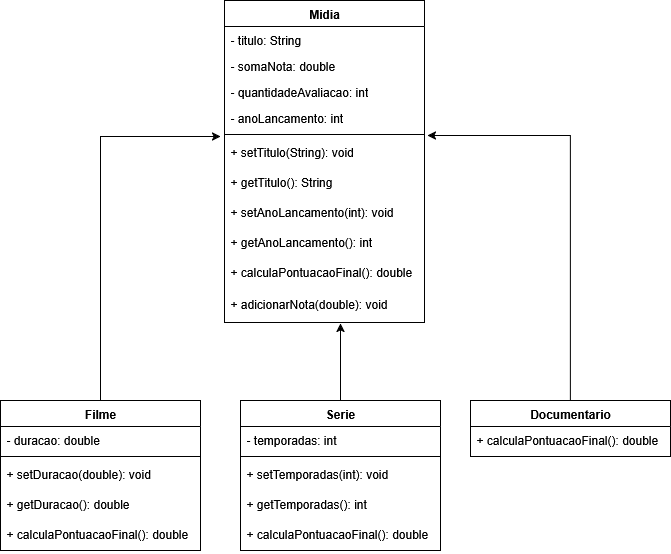

The diagram above was exported from draw.io. Its source (the exported page's mxGraphModel, read from the mxfile embedded in the PNG):
<mxGraphModel dx="946" dy="579" grid="1" gridSize="10" guides="1" tooltips="1" connect="1" arrows="1" fold="1" page="1" pageScale="1" pageWidth="827" pageHeight="1169" math="0" shadow="0">
  <root>
    <mxCell id="0" />
    <mxCell id="1" parent="0" />
    <mxCell id="3Td_kOV05yfc_r1lD3Br-10" value="Midia" style="swimlane;fontStyle=1;align=center;verticalAlign=top;childLayout=stackLayout;horizontal=1;startSize=26;horizontalStack=0;resizeParent=1;resizeParentMax=0;resizeLast=0;collapsible=1;marginBottom=0;whiteSpace=wrap;html=1;" vertex="1" parent="1">
      <mxGeometry x="314" y="50" width="200" height="322" as="geometry" />
    </mxCell>
    <mxCell id="3Td_kOV05yfc_r1lD3Br-11" value="- titulo: String" style="text;strokeColor=none;fillColor=none;align=left;verticalAlign=top;spacingLeft=4;spacingRight=4;overflow=hidden;rotatable=0;points=[[0,0.5],[1,0.5]];portConstraint=eastwest;whiteSpace=wrap;html=1;" vertex="1" parent="3Td_kOV05yfc_r1lD3Br-10">
      <mxGeometry y="26" width="200" height="26" as="geometry" />
    </mxCell>
    <mxCell id="3Td_kOV05yfc_r1lD3Br-14" value="- somaNota: double" style="text;strokeColor=none;fillColor=none;align=left;verticalAlign=top;spacingLeft=4;spacingRight=4;overflow=hidden;rotatable=0;points=[[0,0.5],[1,0.5]];portConstraint=eastwest;whiteSpace=wrap;html=1;" vertex="1" parent="3Td_kOV05yfc_r1lD3Br-10">
      <mxGeometry y="52" width="200" height="26" as="geometry" />
    </mxCell>
    <mxCell id="3Td_kOV05yfc_r1lD3Br-17" value="- quantidadeAvaliacao: int" style="text;strokeColor=none;fillColor=none;align=left;verticalAlign=top;spacingLeft=4;spacingRight=4;overflow=hidden;rotatable=0;points=[[0,0.5],[1,0.5]];portConstraint=eastwest;whiteSpace=wrap;html=1;" vertex="1" parent="3Td_kOV05yfc_r1lD3Br-10">
      <mxGeometry y="78" width="200" height="26" as="geometry" />
    </mxCell>
    <mxCell id="3Td_kOV05yfc_r1lD3Br-15" value="- anoLancamento: int" style="text;strokeColor=none;fillColor=none;align=left;verticalAlign=top;spacingLeft=4;spacingRight=4;overflow=hidden;rotatable=0;points=[[0,0.5],[1,0.5]];portConstraint=eastwest;whiteSpace=wrap;html=1;" vertex="1" parent="3Td_kOV05yfc_r1lD3Br-10">
      <mxGeometry y="104" width="200" height="26" as="geometry" />
    </mxCell>
    <mxCell id="3Td_kOV05yfc_r1lD3Br-12" value="" style="line;strokeWidth=1;fillColor=none;align=left;verticalAlign=middle;spacingTop=-1;spacingLeft=3;spacingRight=3;rotatable=0;labelPosition=right;points=[];portConstraint=eastwest;strokeColor=inherit;" vertex="1" parent="3Td_kOV05yfc_r1lD3Br-10">
      <mxGeometry y="130" width="200" height="8" as="geometry" />
    </mxCell>
    <mxCell id="3Td_kOV05yfc_r1lD3Br-18" value="+ setTitulo(String): void" style="text;strokeColor=none;fillColor=none;align=left;verticalAlign=top;spacingLeft=4;spacingRight=4;overflow=hidden;rotatable=0;points=[[0,0.5],[1,0.5]];portConstraint=eastwest;whiteSpace=wrap;html=1;" vertex="1" parent="3Td_kOV05yfc_r1lD3Br-10">
      <mxGeometry y="138" width="200" height="30" as="geometry" />
    </mxCell>
    <mxCell id="3Td_kOV05yfc_r1lD3Br-19" value="+ getTitulo(): String" style="text;strokeColor=none;fillColor=none;align=left;verticalAlign=top;spacingLeft=4;spacingRight=4;overflow=hidden;rotatable=0;points=[[0,0.5],[1,0.5]];portConstraint=eastwest;whiteSpace=wrap;html=1;" vertex="1" parent="3Td_kOV05yfc_r1lD3Br-10">
      <mxGeometry y="168" width="200" height="30" as="geometry" />
    </mxCell>
    <mxCell id="3Td_kOV05yfc_r1lD3Br-20" value="+ setAnoLancamento(int): void" style="text;strokeColor=none;fillColor=none;align=left;verticalAlign=top;spacingLeft=4;spacingRight=4;overflow=hidden;rotatable=0;points=[[0,0.5],[1,0.5]];portConstraint=eastwest;whiteSpace=wrap;html=1;" vertex="1" parent="3Td_kOV05yfc_r1lD3Br-10">
      <mxGeometry y="198" width="200" height="30" as="geometry" />
    </mxCell>
    <mxCell id="3Td_kOV05yfc_r1lD3Br-21" value="+ getAnoLancamento(): int" style="text;strokeColor=none;fillColor=none;align=left;verticalAlign=top;spacingLeft=4;spacingRight=4;overflow=hidden;rotatable=0;points=[[0,0.5],[1,0.5]];portConstraint=eastwest;whiteSpace=wrap;html=1;" vertex="1" parent="3Td_kOV05yfc_r1lD3Br-10">
      <mxGeometry y="228" width="200" height="30" as="geometry" />
    </mxCell>
    <mxCell id="3Td_kOV05yfc_r1lD3Br-13" value="+ calculaPontuacaoFinal(): double" style="text;strokeColor=none;fillColor=none;align=left;verticalAlign=top;spacingLeft=4;spacingRight=4;overflow=hidden;rotatable=0;points=[[0,0.5],[1,0.5]];portConstraint=eastwest;whiteSpace=wrap;html=1;" vertex="1" parent="3Td_kOV05yfc_r1lD3Br-10">
      <mxGeometry y="258" width="200" height="32" as="geometry" />
    </mxCell>
    <mxCell id="3Td_kOV05yfc_r1lD3Br-22" value="+ adicionarNota(double): void" style="text;strokeColor=none;fillColor=none;align=left;verticalAlign=top;spacingLeft=4;spacingRight=4;overflow=hidden;rotatable=0;points=[[0,0.5],[1,0.5]];portConstraint=eastwest;whiteSpace=wrap;html=1;" vertex="1" parent="3Td_kOV05yfc_r1lD3Br-10">
      <mxGeometry y="290" width="200" height="32" as="geometry" />
    </mxCell>
    <mxCell id="3Td_kOV05yfc_r1lD3Br-23" value="&lt;div&gt;Filme&lt;/div&gt;" style="swimlane;fontStyle=1;align=center;verticalAlign=top;childLayout=stackLayout;horizontal=1;startSize=26;horizontalStack=0;resizeParent=1;resizeParentMax=0;resizeLast=0;collapsible=1;marginBottom=0;whiteSpace=wrap;html=1;" vertex="1" parent="1">
      <mxGeometry x="90" y="450" width="200" height="150" as="geometry" />
    </mxCell>
    <mxCell id="3Td_kOV05yfc_r1lD3Br-24" value="- duracao: double" style="text;strokeColor=none;fillColor=none;align=left;verticalAlign=top;spacingLeft=4;spacingRight=4;overflow=hidden;rotatable=0;points=[[0,0.5],[1,0.5]];portConstraint=eastwest;whiteSpace=wrap;html=1;" vertex="1" parent="3Td_kOV05yfc_r1lD3Br-23">
      <mxGeometry y="26" width="200" height="26" as="geometry" />
    </mxCell>
    <mxCell id="3Td_kOV05yfc_r1lD3Br-25" value="" style="line;strokeWidth=1;fillColor=none;align=left;verticalAlign=middle;spacingTop=-1;spacingLeft=3;spacingRight=3;rotatable=0;labelPosition=right;points=[];portConstraint=eastwest;strokeColor=inherit;" vertex="1" parent="3Td_kOV05yfc_r1lD3Br-23">
      <mxGeometry y="52" width="200" height="8" as="geometry" />
    </mxCell>
    <mxCell id="3Td_kOV05yfc_r1lD3Br-26" value="+ setDuracao(double): void" style="text;strokeColor=none;fillColor=none;align=left;verticalAlign=top;spacingLeft=4;spacingRight=4;overflow=hidden;rotatable=0;points=[[0,0.5],[1,0.5]];portConstraint=eastwest;whiteSpace=wrap;html=1;" vertex="1" parent="3Td_kOV05yfc_r1lD3Br-23">
      <mxGeometry y="60" width="200" height="30" as="geometry" />
    </mxCell>
    <mxCell id="3Td_kOV05yfc_r1lD3Br-31" value="+ getDuracao(): double" style="text;strokeColor=none;fillColor=none;align=left;verticalAlign=top;spacingLeft=4;spacingRight=4;overflow=hidden;rotatable=0;points=[[0,0.5],[1,0.5]];portConstraint=eastwest;whiteSpace=wrap;html=1;" vertex="1" parent="3Td_kOV05yfc_r1lD3Br-23">
      <mxGeometry y="90" width="200" height="30" as="geometry" />
    </mxCell>
    <mxCell id="3Td_kOV05yfc_r1lD3Br-32" value="+ calculaPontuacaoFinal(): double" style="text;strokeColor=none;fillColor=none;align=left;verticalAlign=top;spacingLeft=4;spacingRight=4;overflow=hidden;rotatable=0;points=[[0,0.5],[1,0.5]];portConstraint=eastwest;whiteSpace=wrap;html=1;" vertex="1" parent="3Td_kOV05yfc_r1lD3Br-23">
      <mxGeometry y="120" width="200" height="30" as="geometry" />
    </mxCell>
    <mxCell id="3Td_kOV05yfc_r1lD3Br-33" value="Serie" style="swimlane;fontStyle=1;align=center;verticalAlign=top;childLayout=stackLayout;horizontal=1;startSize=26;horizontalStack=0;resizeParent=1;resizeParentMax=0;resizeLast=0;collapsible=1;marginBottom=0;whiteSpace=wrap;html=1;" vertex="1" parent="1">
      <mxGeometry x="330" y="450" width="200" height="150" as="geometry" />
    </mxCell>
    <mxCell id="3Td_kOV05yfc_r1lD3Br-34" value="- temporadas: int&lt;span style=&quot;white-space: pre;&quot;&gt;&#09;&lt;/span&gt;" style="text;strokeColor=none;fillColor=none;align=left;verticalAlign=top;spacingLeft=4;spacingRight=4;overflow=hidden;rotatable=0;points=[[0,0.5],[1,0.5]];portConstraint=eastwest;whiteSpace=wrap;html=1;" vertex="1" parent="3Td_kOV05yfc_r1lD3Br-33">
      <mxGeometry y="26" width="200" height="26" as="geometry" />
    </mxCell>
    <mxCell id="3Td_kOV05yfc_r1lD3Br-35" value="" style="line;strokeWidth=1;fillColor=none;align=left;verticalAlign=middle;spacingTop=-1;spacingLeft=3;spacingRight=3;rotatable=0;labelPosition=right;points=[];portConstraint=eastwest;strokeColor=inherit;" vertex="1" parent="3Td_kOV05yfc_r1lD3Br-33">
      <mxGeometry y="52" width="200" height="8" as="geometry" />
    </mxCell>
    <mxCell id="3Td_kOV05yfc_r1lD3Br-36" value="+ setTemporadas(int): void" style="text;strokeColor=none;fillColor=none;align=left;verticalAlign=top;spacingLeft=4;spacingRight=4;overflow=hidden;rotatable=0;points=[[0,0.5],[1,0.5]];portConstraint=eastwest;whiteSpace=wrap;html=1;" vertex="1" parent="3Td_kOV05yfc_r1lD3Br-33">
      <mxGeometry y="60" width="200" height="30" as="geometry" />
    </mxCell>
    <mxCell id="3Td_kOV05yfc_r1lD3Br-37" value="+ getTemporadas(): int" style="text;strokeColor=none;fillColor=none;align=left;verticalAlign=top;spacingLeft=4;spacingRight=4;overflow=hidden;rotatable=0;points=[[0,0.5],[1,0.5]];portConstraint=eastwest;whiteSpace=wrap;html=1;" vertex="1" parent="3Td_kOV05yfc_r1lD3Br-33">
      <mxGeometry y="90" width="200" height="30" as="geometry" />
    </mxCell>
    <mxCell id="3Td_kOV05yfc_r1lD3Br-38" value="+ calculaPontuacaoFinal(): double" style="text;strokeColor=none;fillColor=none;align=left;verticalAlign=top;spacingLeft=4;spacingRight=4;overflow=hidden;rotatable=0;points=[[0,0.5],[1,0.5]];portConstraint=eastwest;whiteSpace=wrap;html=1;" vertex="1" parent="3Td_kOV05yfc_r1lD3Br-33">
      <mxGeometry y="120" width="200" height="30" as="geometry" />
    </mxCell>
    <mxCell id="3Td_kOV05yfc_r1lD3Br-39" value="Documentario" style="swimlane;fontStyle=1;align=center;verticalAlign=top;childLayout=stackLayout;horizontal=1;startSize=26;horizontalStack=0;resizeParent=1;resizeParentMax=0;resizeLast=0;collapsible=1;marginBottom=0;whiteSpace=wrap;html=1;" vertex="1" parent="1">
      <mxGeometry x="560" y="450" width="200" height="56" as="geometry" />
    </mxCell>
    <mxCell id="3Td_kOV05yfc_r1lD3Br-44" value="+ calculaPontuacaoFinal(): double" style="text;strokeColor=none;fillColor=none;align=left;verticalAlign=top;spacingLeft=4;spacingRight=4;overflow=hidden;rotatable=0;points=[[0,0.5],[1,0.5]];portConstraint=eastwest;whiteSpace=wrap;html=1;" vertex="1" parent="3Td_kOV05yfc_r1lD3Br-39">
      <mxGeometry y="26" width="200" height="30" as="geometry" />
    </mxCell>
    <mxCell id="3Td_kOV05yfc_r1lD3Br-45" style="edgeStyle=orthogonalEdgeStyle;rounded=0;orthogonalLoop=1;jettySize=auto;html=1;entryX=-0.02;entryY=-0.067;entryDx=0;entryDy=0;entryPerimeter=0;" edge="1" parent="1" source="3Td_kOV05yfc_r1lD3Br-23" target="3Td_kOV05yfc_r1lD3Br-18">
      <mxGeometry relative="1" as="geometry" />
    </mxCell>
    <mxCell id="3Td_kOV05yfc_r1lD3Br-46" style="edgeStyle=orthogonalEdgeStyle;rounded=0;orthogonalLoop=1;jettySize=auto;html=1;entryX=0.58;entryY=1.031;entryDx=0;entryDy=0;entryPerimeter=0;" edge="1" parent="1" source="3Td_kOV05yfc_r1lD3Br-33" target="3Td_kOV05yfc_r1lD3Br-22">
      <mxGeometry relative="1" as="geometry" />
    </mxCell>
    <mxCell id="3Td_kOV05yfc_r1lD3Br-47" style="edgeStyle=orthogonalEdgeStyle;rounded=0;orthogonalLoop=1;jettySize=auto;html=1;entryX=1.015;entryY=-0.1;entryDx=0;entryDy=0;entryPerimeter=0;" edge="1" parent="1" source="3Td_kOV05yfc_r1lD3Br-39" target="3Td_kOV05yfc_r1lD3Br-18">
      <mxGeometry relative="1" as="geometry" />
    </mxCell>
  </root>
</mxGraphModel>